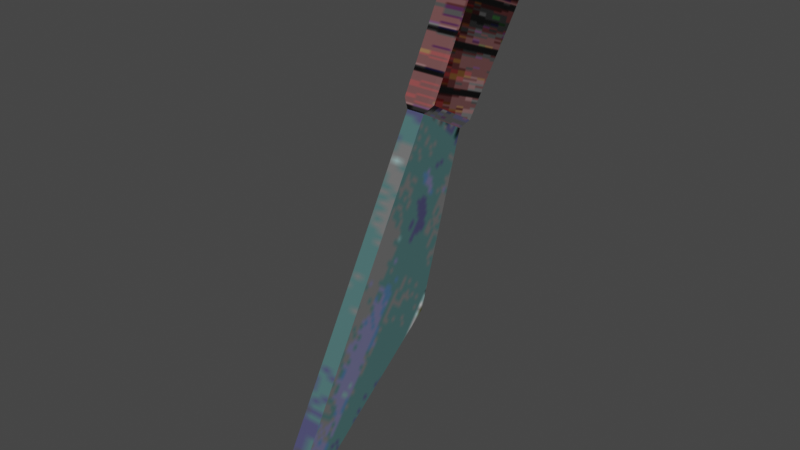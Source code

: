# Source: Knife.blend  (saved by Blender 2.91.10; exported with 4.5.12 LTS)
import bpy
from mathutils import Matrix  # noqa: F401  (used for matrix-valued properties, if any)

bpy.ops.wm.read_factory_settings(use_empty=True)
scene = bpy.context.scene
scene.name = 'Scene'

# ---- collections
col_collection = bpy.data.collections.new('Collection'); scene.collection.children.link(col_collection)

# ---- images (referenced by path relative to the original .blend; pixels are not part of the script)
import os
ASSET_DIR = os.environ.get("B2B_ASSET_DIR", "")  # directory of the original .blend (textures are referenced by path, not embedded)
HERE = os.path.dirname(os.path.abspath(__file__))  # packed textures are extracted next to this script under _unpacked/

def load_image(name, relpath, width, height, colorspace="sRGB"):
    """Load a texture the original file referenced (path relative to the .blend, or extracted next to this script)."""
    p = next((c for c in (os.path.join(HERE, relpath), os.path.join(ASSET_DIR, relpath)) if relpath and os.path.exists(c)), "")
    if p:
        img = bpy.data.images.load(p, check_existing=True)
        img.name = name
    else:  # same state as the original file: an image datablock whose file is absent (Cycles renders it pink)
        img = bpy.data.images.new(name, width, height)
        img.source = "FILE"
        img.filepath = "//" + (relpath or name)
    img.colorspace_settings.name = colorspace
    return img
img_knife_png = load_image('Knife.png', '_unpacked/Knife.b97d6ddb.png', 256, 128, 'sRGB')

# ---- materials (node trees are filled in below, after node groups)
mat_material = bpy.data.materials.new('Material')
mat_material.alpha_threshold = 0.0
mat_material.use_transparent_shadow = False
mat_material.line_color = (0.0, 0.0, 0.0, 1.0)

# ---- material node trees
mat_material.use_nodes = True; mat_material.node_tree.nodes.clear()
_N = mat_material.node_tree.nodes; _L = mat_material.node_tree.links
n0 = _N.new('ShaderNodeOutputMaterial'); n0.name = 'Material Output'; n0.location = (300, 300)
n1 = _N.new('ShaderNodeBsdfPrincipled'); n1.name = 'Principled BSDF'; n1.location = (10, 300)
n1.distribution = 'GGX'
n1.subsurface_method = 'BURLEY'
n1.inputs[2].default_value = 0.4
n1.inputs[3].default_value = 1.45
n1.inputs[27].default_value = (0.0, 0.0, 0.0, 1.0)
n1.inputs[28].default_value = 1.0
n2 = _N.new('ShaderNodeTexImage'); n2.name = 'Image Texture'; n2.location = (-280, 280)
n2.image = img_knife_png
_L.new(n1.outputs[0], n0.inputs[0])
_L.new(n2.outputs[0], n1.inputs[0])
n0.is_active_output = True

# ---- world
world_world = bpy.data.worlds.new('World'); scene.world = world_world
world_world.use_nodes = True; world_world.node_tree.nodes.clear()
_N = world_world.node_tree.nodes; _L = world_world.node_tree.links
n0 = _N.new('ShaderNodeOutputWorld'); n0.name = 'World Output'; n0.location = (300, 300)
n1 = _N.new('ShaderNodeBackground'); n1.name = 'Background'; n1.location = (10, 300)
n1.inputs[0].default_value = (0.05088, 0.05088, 0.05088, 1.0)
_L.new(n1.outputs[0], n0.inputs[0])
n0.is_active_output = True
world_world.color = (0.05088, 0.05088, 0.05088)
world_world.use_sun_shadow = False
world_world.sun_shadow_jitter_overblur = 0.0

# ---- meshes
me_cube = bpy.data.meshes.new('Cube')
me_cube.from_pydata([(0.05201, 1.0, 1.0), (0.05201, 1.0, -0.127), (0.05201, -0.15, -1.0), (-0.05201, 1.0, 1.0), (-0.05201, 1.0, -0.127), (-0.05201, -0.15, -1.0), (0.05201, 1.302, 0.8314), (-0.05201, 1.302, 0.8314), (0.09328, 1.029, 1.047), (-0.09328, 1.029, 1.047), (-0.09328, 1.464, 1.832), (-0.09328, 1.331, 0.8783), (-0.09328, 1.909, 1.663), (0.09328, 1.464, 1.832), (0.09328, 1.331, 0.8783), (0.09328, 1.909, 1.663)], [], [(2, 0, 3, 5), (6, 14, 8, 0), (12, 15, 14, 6, 7, 11), (2, 1, 6), (9, 10, 12, 11), (7, 3, 9, 11), (13, 15, 12, 10), (10, 9, 3, 0, 8, 13), (1, 2, 5, 4), (7, 6, 1, 4), (8, 14, 15, 13), (5, 7, 4), (6, 0, 2), (3, 7, 5)])
_uv = me_cube.uv_layers.new(name='UVMap')
_uv.uv.foreach_set('vector', [0.8917, 0.4115, 0.5669, 0.4115, 0.5669, 0.3969, 0.8917, 0.3969, 0.521, 0.7445, 0.5004, 0.7482, 0.4996, 0.3272, 0.5203, 0.3235, 5.867e-08, 0.6981, 1.76e-07, 0.6219, 0.3978, 0.6219, 0.4204, 0.6387, 0.4204, 0.6812, 0.3978, 0.6981, 0.9018, 0.4859, 0.6963, 0.3696, 0.5619, 0.4865, 0.3335, 0.189, 0.001112, 0.2846, 0.0005417, 0.6464, 0.352, 0.4495, 0.521, 0.7445, 0.5203, 0.3235, 0.4996, 0.3272, 0.5004, 0.7482, 0.03799, 0.3708, 0.03799, 0.7502, 0.001239, 0.7502, 0.001239, 0.3708, 5.867e-08, 0.6981, 0.3664, 0.6981, 0.3889, 0.6812, 0.3889, 0.6387, 0.3664, 0.6219, 2.347e-07, 0.6219, 0.7702, 0.4261, 0.5669, 0.4261, 0.5669, 0.4115, 0.7702, 0.4115, 0.9116, 0.4115, 0.9116, 0.4261, 0.7702, 0.4261, 0.7702, 0.4115, 0.3335, 0.189, 0.352, 0.4495, 0.0005417, 0.6464, 0.001112, 0.2846, 0.9018, 0.4859, 0.5619, 0.4865, 0.6964, 0.3696, 0.5619, 0.4865, 0.572, 0.5975, 0.9018, 0.4859, 0.572, 0.5975, 0.5619, 0.4865, 0.9018, 0.4859])
me_cube.materials.append(mat_material)
me_cube.use_remesh_preserve_volume = False
me_cube.use_remesh_preserve_attributes = False
me_cube.use_mirror_x = True
me_cube.use_mirror_vertex_groups = False
me_cube.update()

# ---- objects
ob_knife = bpy.data.objects.new('Knife', me_cube)

# ---- transforms, parenting, visibility, modifiers, constraints
ob_knife.location = (0.0, 0.0, 0.0)
ob_knife.lock_rotations_4d = False
ob_knife.empty_display_type = 'ARROWS'
ob_knife.lineart.crease_threshold = 0.0
ob_knife.use_mesh_mirror_x = True

# ---- collection membership
col_collection.objects.link(ob_knife)

# ---- scene / render settings (as saved in the file)
scene.frame_start = 1; scene.frame_end = 250; scene.frame_set(1)
scene.render.engine = 'BLENDER_EEVEE_NEXT'
scene.cycles.use_denoising = False
scene.cycles.samples = 128
scene.cycles.sampling_pattern = 'TABULATED_SOBOL'
scene.cycles.use_adaptive_sampling = False
scene.cycles.use_light_tree = False
scene.view_settings.view_transform = 'Filmic'
bpy.context.view_layer.update()

# ---- added for rendering (the .blend has no active camera and no usable light): camera, sun
cam_auto = bpy.data.cameras.new('AutoCamera')
cam_auto.lens = 50.0
cam_auto.sensor_width = 36.0
cam_auto.clip_end = 1000.0
ob_auto_camera = bpy.data.objects.new('AutoCamera', cam_auto)
scene.collection.objects.link(ob_auto_camera)
ob_auto_camera.location = (3.24358, -3.01299, 3.01062)
ob_auto_camera.rotation_euler = (1.09748, -7.21219e-08, 0.694738)
scene.camera = ob_auto_camera
light_auto_sun = bpy.data.lights.new('AutoSun', 'SUN')
light_auto_sun.energy = 3.0
light_auto_sun.angle = 0.0523599
ob_auto_sun = bpy.data.objects.new('AutoSun', light_auto_sun)
scene.collection.objects.link(ob_auto_sun)
ob_auto_sun.rotation_euler = (0.872665, 0.174533, 0.523599)
bpy.context.view_layer.update()
